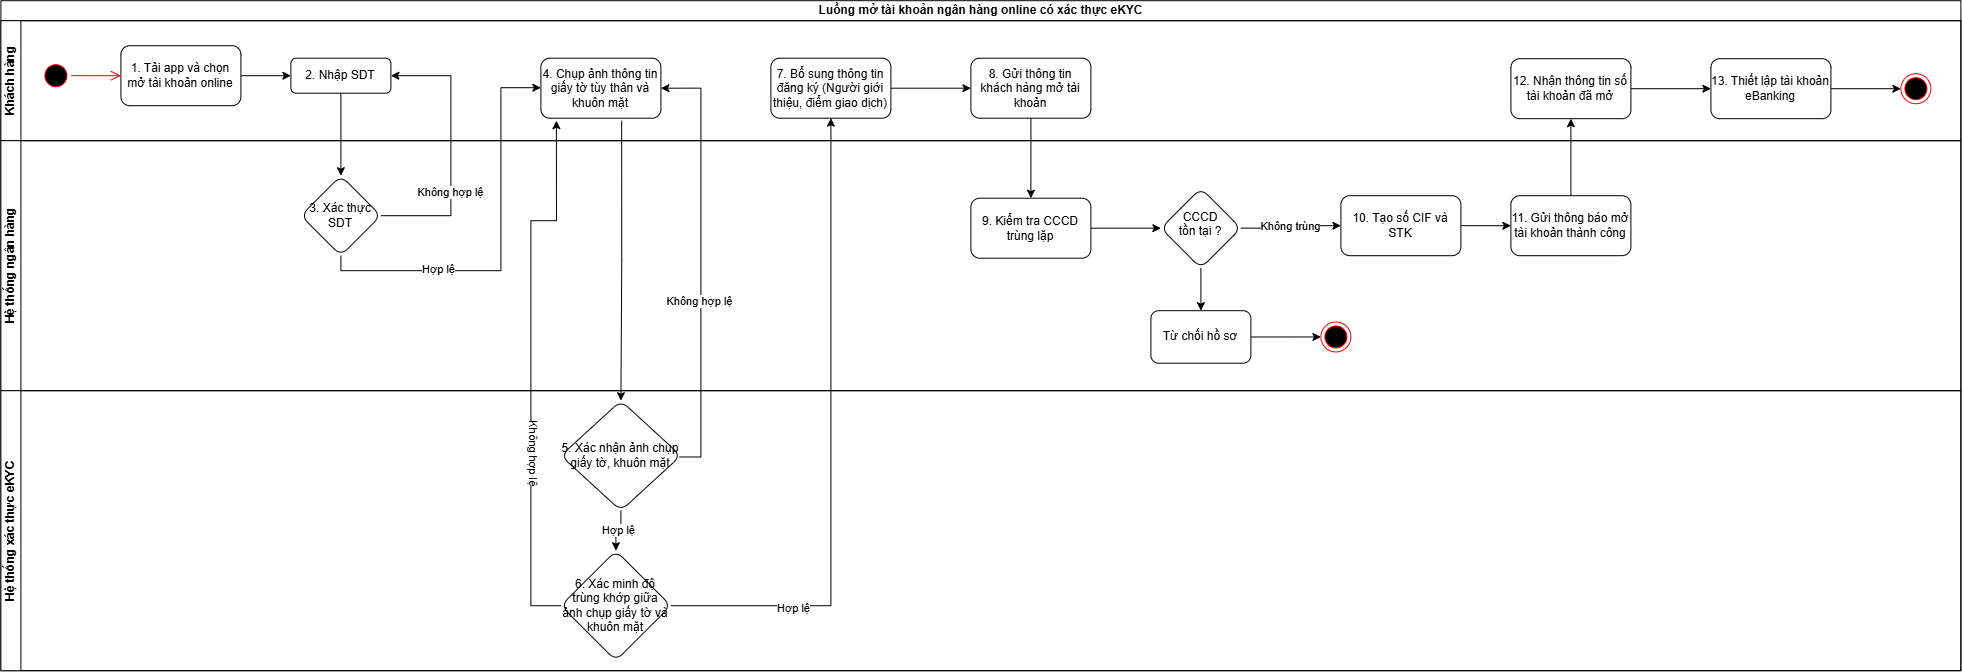

The diagram above was exported from draw.io. Its source (the exported page's mxGraphModel, read from the mxfile embedded in the PNG):
<mxGraphModel dx="2096" dy="1201" grid="1" gridSize="10" guides="1" tooltips="1" connect="1" arrows="1" fold="1" page="1" pageScale="1" pageWidth="827" pageHeight="1169" math="0" shadow="0">
  <root>
    <mxCell id="0" />
    <mxCell id="1" parent="0" />
    <mxCell id="Xx-CqXkZ2Y94qDUdjorY-1" parent="1" style="ellipse;html=1;shape=startState;fillColor=#000000;strokeColor=#ff0000;" value="" vertex="1">
      <mxGeometry height="30" width="30" x="50" y="360" as="geometry" />
    </mxCell>
    <mxCell id="Xx-CqXkZ2Y94qDUdjorY-2" edge="1" parent="1" source="Xx-CqXkZ2Y94qDUdjorY-1" style="edgeStyle=orthogonalEdgeStyle;html=1;verticalAlign=bottom;endArrow=open;endSize=8;strokeColor=#ff0000;rounded=0;entryX=0;entryY=0.5;entryDx=0;entryDy=0;" target="jrgNi0FZQX0SH7iPIw4M-1" value="">
      <mxGeometry relative="1" as="geometry">
        <mxPoint x="120" y="375" as="targetPoint" />
      </mxGeometry>
    </mxCell>
    <mxCell id="jrgNi0FZQX0SH7iPIw4M-11" edge="1" parent="1" source="jrgNi0FZQX0SH7iPIw4M-1" style="edgeStyle=orthogonalEdgeStyle;rounded=0;orthogonalLoop=1;jettySize=auto;html=1;" target="jrgNi0FZQX0SH7iPIw4M-10" value="">
      <mxGeometry relative="1" as="geometry" />
    </mxCell>
    <mxCell id="jrgNi0FZQX0SH7iPIw4M-1" parent="1" style="rounded=1;whiteSpace=wrap;html=1;" value="1. Tải app và chọn mở tài khoản online" vertex="1">
      <mxGeometry height="60" width="120" x="130" y="345" as="geometry" />
    </mxCell>
    <mxCell id="jrgNi0FZQX0SH7iPIw4M-6" parent="1" style="swimlane;childLayout=stackLayout;resizeParent=1;resizeParentMax=0;horizontal=1;startSize=20;horizontalStack=0;html=1;" value="Luồng mở tài khoản ngân hàng online có xác thực eKYC" vertex="1">
      <mxGeometry height="670" width="1960" x="10" y="300" as="geometry" />
    </mxCell>
    <mxCell id="jrgNi0FZQX0SH7iPIw4M-7" parent="jrgNi0FZQX0SH7iPIw4M-6" style="swimlane;startSize=20;horizontal=0;html=1;" value="Khách hàng" vertex="1">
      <mxGeometry height="120" width="1960" y="20" as="geometry" />
    </mxCell>
    <mxCell id="jrgNi0FZQX0SH7iPIw4M-10" parent="jrgNi0FZQX0SH7iPIw4M-7" style="whiteSpace=wrap;html=1;rounded=1;" value="2. Nhập SDT" vertex="1">
      <mxGeometry height="35" width="100" x="290" y="37.5" as="geometry" />
    </mxCell>
    <mxCell id="jrgNi0FZQX0SH7iPIw4M-17" parent="jrgNi0FZQX0SH7iPIw4M-7" style="whiteSpace=wrap;html=1;rounded=1;" value="4. Chụp ảnh thông tin giấy tờ tùy thân và khuôn mặt" vertex="1">
      <mxGeometry height="60" width="120" x="540" y="37.5" as="geometry" />
    </mxCell>
    <mxCell id="jrgNi0FZQX0SH7iPIw4M-34" edge="1" parent="jrgNi0FZQX0SH7iPIw4M-7" source="jrgNi0FZQX0SH7iPIw4M-31" style="edgeStyle=orthogonalEdgeStyle;rounded=0;orthogonalLoop=1;jettySize=auto;html=1;" target="jrgNi0FZQX0SH7iPIw4M-33" value="">
      <mxGeometry relative="1" as="geometry" />
    </mxCell>
    <mxCell id="jrgNi0FZQX0SH7iPIw4M-31" parent="jrgNi0FZQX0SH7iPIw4M-7" style="whiteSpace=wrap;html=1;rounded=1;" value="7. Bổ sung thông tin đăng ký (Người giới thiệu, điểm giao dịch)" vertex="1">
      <mxGeometry height="60" width="120" x="770" y="37.5" as="geometry" />
    </mxCell>
    <mxCell id="jrgNi0FZQX0SH7iPIw4M-33" parent="jrgNi0FZQX0SH7iPIw4M-7" style="whiteSpace=wrap;html=1;rounded=1;" value="8. Gửi thông tin khách hàng mở tài khoản" vertex="1">
      <mxGeometry height="60" width="120" x="970" y="37.5" as="geometry" />
    </mxCell>
    <mxCell id="jrgNi0FZQX0SH7iPIw4M-44" edge="1" parent="jrgNi0FZQX0SH7iPIw4M-7" source="jrgNi0FZQX0SH7iPIw4M-41" style="edgeStyle=orthogonalEdgeStyle;rounded=0;orthogonalLoop=1;jettySize=auto;html=1;entryX=0;entryY=0.5;entryDx=0;entryDy=0;" target="jrgNi0FZQX0SH7iPIw4M-43">
      <mxGeometry relative="1" as="geometry" />
    </mxCell>
    <mxCell id="jrgNi0FZQX0SH7iPIw4M-41" parent="jrgNi0FZQX0SH7iPIw4M-7" style="whiteSpace=wrap;html=1;rounded=1;" value="13. Thiết lập tài khoản eBanking" vertex="1">
      <mxGeometry height="60" width="120" x="1710" y="38" as="geometry" />
    </mxCell>
    <mxCell id="jrgNi0FZQX0SH7iPIw4M-43" parent="jrgNi0FZQX0SH7iPIw4M-7" style="ellipse;html=1;shape=endState;fillColor=#000000;strokeColor=#ff0000;" value="" vertex="1">
      <mxGeometry height="30" width="30" x="1900" y="53" as="geometry" />
    </mxCell>
    <mxCell id="jrgNi0FZQX0SH7iPIw4M-39" parent="jrgNi0FZQX0SH7iPIw4M-7" style="whiteSpace=wrap;html=1;rounded=1;" value="12. Nhận thông tin số tài khoản đã mở" vertex="1">
      <mxGeometry height="60" width="120" x="1510" y="38" as="geometry" />
    </mxCell>
    <mxCell id="jrgNi0FZQX0SH7iPIw4M-42" edge="1" parent="jrgNi0FZQX0SH7iPIw4M-7" source="jrgNi0FZQX0SH7iPIw4M-39" style="edgeStyle=orthogonalEdgeStyle;rounded=0;orthogonalLoop=1;jettySize=auto;html=1;" target="jrgNi0FZQX0SH7iPIw4M-41" value="">
      <mxGeometry relative="1" as="geometry" />
    </mxCell>
    <mxCell id="jrgNi0FZQX0SH7iPIw4M-8" parent="jrgNi0FZQX0SH7iPIw4M-6" style="swimlane;startSize=20;horizontal=0;html=1;" value="Hệ thống ngân hàng" vertex="1">
      <mxGeometry height="250" width="1960" y="140" as="geometry" />
    </mxCell>
    <mxCell id="jrgNi0FZQX0SH7iPIw4M-12" parent="jrgNi0FZQX0SH7iPIw4M-8" style="rhombus;whiteSpace=wrap;html=1;rounded=1;" value="3. Xác thực SDT" vertex="1">
      <mxGeometry height="80" width="80" x="300" y="35" as="geometry" />
    </mxCell>
    <mxCell id="jrgNi0FZQX0SH7iPIw4M-38" edge="1" parent="jrgNi0FZQX0SH7iPIw4M-8" source="jrgNi0FZQX0SH7iPIw4M-35" style="edgeStyle=orthogonalEdgeStyle;rounded=0;orthogonalLoop=1;jettySize=auto;html=1;" target="jrgNi0FZQX0SH7iPIw4M-37" value="">
      <mxGeometry relative="1" as="geometry" />
    </mxCell>
    <mxCell id="jrgNi0FZQX0SH7iPIw4M-35" parent="jrgNi0FZQX0SH7iPIw4M-8" style="whiteSpace=wrap;html=1;rounded=1;" value="10. Tạo số CIF và STK" vertex="1">
      <mxGeometry height="60" width="120" x="1340" y="55" as="geometry" />
    </mxCell>
    <mxCell id="jrgNi0FZQX0SH7iPIw4M-37" parent="jrgNi0FZQX0SH7iPIw4M-8" style="whiteSpace=wrap;html=1;rounded=1;" value="11. Gửi thông báo mở tài khoản thành công" vertex="1">
      <mxGeometry height="60" width="120" x="1510" y="55" as="geometry" />
    </mxCell>
    <mxCell id="xuxKiAJ3U7u5BWN8OX9n-5" edge="1" parent="jrgNi0FZQX0SH7iPIw4M-8" source="xuxKiAJ3U7u5BWN8OX9n-2" style="edgeStyle=orthogonalEdgeStyle;rounded=0;orthogonalLoop=1;jettySize=auto;html=1;" target="xuxKiAJ3U7u5BWN8OX9n-4" value="">
      <mxGeometry relative="1" as="geometry" />
    </mxCell>
    <mxCell id="xuxKiAJ3U7u5BWN8OX9n-2" parent="jrgNi0FZQX0SH7iPIw4M-8" style="whiteSpace=wrap;html=1;rounded=1;" value="9. Kiểm tra CCCD trùng lặp" vertex="1">
      <mxGeometry height="60" width="120" x="970" y="57.5" as="geometry" />
    </mxCell>
    <mxCell id="xuxKiAJ3U7u5BWN8OX9n-6" edge="1" parent="jrgNi0FZQX0SH7iPIw4M-8" source="xuxKiAJ3U7u5BWN8OX9n-4" style="edgeStyle=orthogonalEdgeStyle;rounded=0;orthogonalLoop=1;jettySize=auto;html=1;entryX=0;entryY=0.5;entryDx=0;entryDy=0;" target="jrgNi0FZQX0SH7iPIw4M-35" value="Không trùng">
      <mxGeometry relative="1" as="geometry" />
    </mxCell>
    <mxCell id="xuxKiAJ3U7u5BWN8OX9n-4" parent="jrgNi0FZQX0SH7iPIw4M-8" style="rhombus;whiteSpace=wrap;html=1;shapeInside=1;rounded=1;" value="CCCD tồn tại ?" vertex="1">
      <mxGeometry height="80" width="80" x="1160" y="47.5" as="geometry" />
    </mxCell>
    <mxCell id="xuxKiAJ3U7u5BWN8OX9n-7" parent="jrgNi0FZQX0SH7iPIw4M-8" style="whiteSpace=wrap;html=1;rounded=1;" value="Từ chối hồ sơ" vertex="1">
      <mxGeometry height="52.5" width="100" x="1150" y="170" as="geometry" />
    </mxCell>
    <mxCell id="xuxKiAJ3U7u5BWN8OX9n-8" edge="1" parent="jrgNi0FZQX0SH7iPIw4M-8" source="xuxKiAJ3U7u5BWN8OX9n-4" style="edgeStyle=orthogonalEdgeStyle;rounded=0;orthogonalLoop=1;jettySize=auto;html=1;" target="xuxKiAJ3U7u5BWN8OX9n-7" value="">
      <mxGeometry relative="1" as="geometry" />
    </mxCell>
    <mxCell id="xuxKiAJ3U7u5BWN8OX9n-9" parent="jrgNi0FZQX0SH7iPIw4M-8" style="ellipse;html=1;shape=endState;fillColor=#000000;strokeColor=#ff0000;" value="" vertex="1">
      <mxGeometry height="30" width="30" x="1320" y="181.25" as="geometry" />
    </mxCell>
    <mxCell id="xuxKiAJ3U7u5BWN8OX9n-10" edge="1" parent="jrgNi0FZQX0SH7iPIw4M-8" source="xuxKiAJ3U7u5BWN8OX9n-7" style="edgeStyle=orthogonalEdgeStyle;rounded=0;orthogonalLoop=1;jettySize=auto;html=1;entryX=0;entryY=0.5;entryDx=0;entryDy=0;" target="xuxKiAJ3U7u5BWN8OX9n-9">
      <mxGeometry relative="1" as="geometry">
        <mxPoint x="1340" y="360" as="targetPoint" />
      </mxGeometry>
    </mxCell>
    <mxCell id="jrgNi0FZQX0SH7iPIw4M-13" edge="1" parent="jrgNi0FZQX0SH7iPIw4M-6" source="jrgNi0FZQX0SH7iPIw4M-10" style="edgeStyle=orthogonalEdgeStyle;rounded=0;orthogonalLoop=1;jettySize=auto;html=1;exitX=0.5;exitY=1;exitDx=0;exitDy=0;" target="jrgNi0FZQX0SH7iPIw4M-12" value="">
      <mxGeometry relative="1" as="geometry">
        <mxPoint x="300" y="120" as="sourcePoint" />
      </mxGeometry>
    </mxCell>
    <mxCell id="jrgNi0FZQX0SH7iPIw4M-14" edge="1" parent="jrgNi0FZQX0SH7iPIw4M-6" source="jrgNi0FZQX0SH7iPIw4M-12" style="edgeStyle=orthogonalEdgeStyle;rounded=0;orthogonalLoop=1;jettySize=auto;html=1;entryX=1;entryY=0.5;entryDx=0;entryDy=0;exitX=1;exitY=0.5;exitDx=0;exitDy=0;" target="jrgNi0FZQX0SH7iPIw4M-10">
      <mxGeometry relative="1" as="geometry">
        <Array as="points">
          <mxPoint x="450" y="215" />
          <mxPoint x="450" y="75" />
        </Array>
      </mxGeometry>
    </mxCell>
    <mxCell id="jrgNi0FZQX0SH7iPIw4M-15" connectable="0" parent="jrgNi0FZQX0SH7iPIw4M-14" style="edgeLabel;html=1;align=center;verticalAlign=middle;resizable=0;points=[];" value="Không hợp lệ" vertex="1">
      <mxGeometry relative="1" x="-0.2975" y="1" as="geometry">
        <mxPoint as="offset" />
      </mxGeometry>
    </mxCell>
    <mxCell id="jrgNi0FZQX0SH7iPIw4M-18" edge="1" parent="jrgNi0FZQX0SH7iPIw4M-6" source="jrgNi0FZQX0SH7iPIw4M-12" style="edgeStyle=orthogonalEdgeStyle;rounded=0;orthogonalLoop=1;jettySize=auto;html=1;" target="jrgNi0FZQX0SH7iPIw4M-17" value="">
      <mxGeometry relative="1" as="geometry">
        <Array as="points">
          <mxPoint x="340" y="270" />
          <mxPoint x="500" y="270" />
          <mxPoint x="500" y="87" />
        </Array>
      </mxGeometry>
    </mxCell>
    <mxCell id="jrgNi0FZQX0SH7iPIw4M-19" connectable="0" parent="jrgNi0FZQX0SH7iPIw4M-18" style="edgeLabel;html=1;align=center;verticalAlign=middle;resizable=0;points=[];" value="Hợp lệ" vertex="1">
      <mxGeometry relative="1" x="-0.441" y="2" as="geometry">
        <mxPoint as="offset" />
      </mxGeometry>
    </mxCell>
    <mxCell id="jrgNi0FZQX0SH7iPIw4M-26" edge="1" parent="jrgNi0FZQX0SH7iPIw4M-6" source="jrgNi0FZQX0SH7iPIw4M-24" style="edgeStyle=orthogonalEdgeStyle;rounded=0;orthogonalLoop=1;jettySize=auto;html=1;entryX=0.129;entryY=1.041;entryDx=0;entryDy=0;entryPerimeter=0;exitX=0;exitY=0.5;exitDx=0;exitDy=0;labelPosition=right;verticalLabelPosition=bottom;align=left;verticalAlign=top;" target="jrgNi0FZQX0SH7iPIw4M-17">
      <mxGeometry relative="1" as="geometry">
        <Array as="points">
          <mxPoint x="530" y="605" />
          <mxPoint x="530" y="220" />
          <mxPoint x="555.56" y="220" />
        </Array>
      </mxGeometry>
    </mxCell>
    <mxCell id="jrgNi0FZQX0SH7iPIw4M-28" connectable="0" parent="jrgNi0FZQX0SH7iPIw4M-26" style="edgeLabel;html=1;align=center;verticalAlign=middle;resizable=0;points=[];textDirection=vertical-lr;labelPosition=center;verticalLabelPosition=middle;" value="Không hợp lệ" vertex="1">
      <mxGeometry relative="1" x="-0.3214" y="-1" as="geometry">
        <mxPoint as="offset" />
      </mxGeometry>
    </mxCell>
    <mxCell id="jrgNi0FZQX0SH7iPIw4M-27" edge="1" parent="jrgNi0FZQX0SH7iPIw4M-6" source="jrgNi0FZQX0SH7iPIw4M-17" style="edgeStyle=orthogonalEdgeStyle;rounded=0;orthogonalLoop=1;jettySize=auto;html=1;exitX=0.673;exitY=1.041;exitDx=0;exitDy=0;exitPerimeter=0;" target="jrgNi0FZQX0SH7iPIw4M-22" value="">
      <mxGeometry relative="1" as="geometry" />
    </mxCell>
    <mxCell id="jrgNi0FZQX0SH7iPIw4M-29" edge="1" parent="jrgNi0FZQX0SH7iPIw4M-6" source="jrgNi0FZQX0SH7iPIw4M-22" style="edgeStyle=orthogonalEdgeStyle;rounded=0;orthogonalLoop=1;jettySize=auto;html=1;entryX=1;entryY=0.5;entryDx=0;entryDy=0;" target="jrgNi0FZQX0SH7iPIw4M-17">
      <mxGeometry relative="1" as="geometry">
        <Array as="points">
          <mxPoint x="700" y="456.22" />
          <mxPoint x="700" y="87.56" />
        </Array>
      </mxGeometry>
    </mxCell>
    <mxCell id="jrgNi0FZQX0SH7iPIw4M-30" connectable="0" parent="jrgNi0FZQX0SH7iPIw4M-29" style="edgeLabel;html=1;align=center;verticalAlign=middle;resizable=0;points=[];" value="Không hợp lệ" vertex="1">
      <mxGeometry relative="1" x="-0.1756" y="2" as="geometry">
        <mxPoint as="offset" />
      </mxGeometry>
    </mxCell>
    <mxCell id="jrgNi0FZQX0SH7iPIw4M-32" edge="1" parent="jrgNi0FZQX0SH7iPIw4M-6" source="jrgNi0FZQX0SH7iPIw4M-24" style="edgeStyle=orthogonalEdgeStyle;rounded=0;orthogonalLoop=1;jettySize=auto;html=1;" target="jrgNi0FZQX0SH7iPIw4M-31" value="">
      <mxGeometry relative="1" as="geometry" />
    </mxCell>
    <mxCell id="jrgNi0FZQX0SH7iPIw4M-45" connectable="0" parent="jrgNi0FZQX0SH7iPIw4M-32" style="edgeLabel;html=1;align=center;verticalAlign=middle;resizable=0;points=[];" value="Hợp lệ" vertex="1">
      <mxGeometry relative="1" x="-0.6263" y="-2" as="geometry">
        <mxPoint as="offset" />
      </mxGeometry>
    </mxCell>
    <mxCell id="jrgNi0FZQX0SH7iPIw4M-40" edge="1" parent="jrgNi0FZQX0SH7iPIw4M-6" source="jrgNi0FZQX0SH7iPIw4M-37" style="edgeStyle=orthogonalEdgeStyle;rounded=0;orthogonalLoop=1;jettySize=auto;html=1;" target="jrgNi0FZQX0SH7iPIw4M-39" value="">
      <mxGeometry relative="1" as="geometry" />
    </mxCell>
    <mxCell id="xuxKiAJ3U7u5BWN8OX9n-3" edge="1" parent="jrgNi0FZQX0SH7iPIw4M-6" source="jrgNi0FZQX0SH7iPIw4M-33" style="edgeStyle=orthogonalEdgeStyle;rounded=0;orthogonalLoop=1;jettySize=auto;html=1;" target="xuxKiAJ3U7u5BWN8OX9n-2" value="">
      <mxGeometry relative="1" as="geometry" />
    </mxCell>
    <mxCell id="jrgNi0FZQX0SH7iPIw4M-9" parent="jrgNi0FZQX0SH7iPIw4M-6" style="swimlane;startSize=20;horizontal=0;html=1;" value="Hệ thống xác thực eKYC" vertex="1">
      <mxGeometry height="280" width="1960" y="390" as="geometry" />
    </mxCell>
    <mxCell id="jrgNi0FZQX0SH7iPIw4M-24" parent="jrgNi0FZQX0SH7iPIw4M-9" style="rhombus;whiteSpace=wrap;html=1;rounded=1;" value="6. Xác minh độ trùng khớp giữa ảnh chụp giấy tờ và khuôn mặt" vertex="1">
      <mxGeometry height="110" width="110" x="560" y="160" as="geometry" />
    </mxCell>
    <mxCell id="jrgNi0FZQX0SH7iPIw4M-22" parent="jrgNi0FZQX0SH7iPIw4M-9" style="rhombus;whiteSpace=wrap;html=1;rounded=1;" value="5. Xác nhận ảnh chụp giấy tờ, khuôn mặt" vertex="1">
      <mxGeometry height="110" width="120" x="560" y="10" as="geometry" />
    </mxCell>
    <mxCell id="jrgNi0FZQX0SH7iPIw4M-25" edge="1" parent="jrgNi0FZQX0SH7iPIw4M-9" source="jrgNi0FZQX0SH7iPIw4M-22" style="edgeStyle=orthogonalEdgeStyle;rounded=0;orthogonalLoop=1;jettySize=auto;html=1;" target="jrgNi0FZQX0SH7iPIw4M-24" value="Hợp lệ">
      <mxGeometry relative="1" as="geometry" />
    </mxCell>
  </root>
</mxGraphModel>